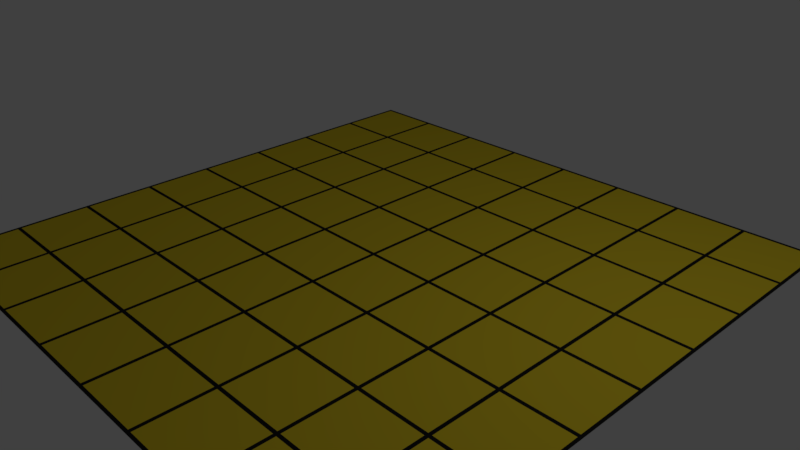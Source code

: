 # Source: board_yellow.blend  (saved by Blender 2.77.0; exported with 4.5.12 LTS)
import bpy
from mathutils import Matrix  # noqa: F401  (used for matrix-valued properties, if any)

bpy.ops.wm.read_factory_settings(use_empty=True)
scene = bpy.context.scene
scene.name = 'Scene'

# ---- collections
col_collection_1 = bpy.data.collections.new('Collection 1'); scene.collection.children.link(col_collection_1)

# ---- materials (node trees are filled in below, after node groups)
mat_line = bpy.data.materials.new('Line')
mat_line.alpha_threshold = 0.0
mat_line.use_transparent_shadow = False
mat_line.diffuse_color = (0.01521, 0.01521, 0.01521, 1.0)
mat_line.roughness = 0.5
mat_line.specular_intensity = 0.0
mat_boardyellow = bpy.data.materials.new('BoardYellow')
mat_boardyellow.alpha_threshold = 0.0
mat_boardyellow.use_transparent_shadow = False
mat_boardyellow.diffuse_color = (0.8, 0.6165, 0.02819, 1.0)
mat_boardyellow.roughness = 0.5
mat_boardyellow.specular_intensity = 0.0

# ---- material node trees

# ---- world
world_world = bpy.data.worlds.new('World'); scene.world = world_world
world_world.color = (0.05088, 0.05088, 0.05088)
world_world.use_sun_shadow = False
world_world.sun_shadow_jitter_overblur = 0.0
world_world.cycles.sampling_method = 'MANUAL'

# ---- cameras
cam_camera = bpy.data.cameras.new('Camera')
cam_camera.clip_end = 100.0
cam_camera.lens = 35.0
cam_camera.sensor_width = 32.0
cam_camera.sensor_height = 18.0
cam_camera.ortho_scale = 7.314
cam_camera.dof.focus_distance = 0.0
cam_camera.dof.aperture_fstop = 128.0

# ---- lights
light_lamp = bpy.data.lights.new('Lamp', 'POINT')
light_lamp.transmission_factor = 0.0
light_lamp.cutoff_distance = 30.0
light_lamp.energy = 100.0
light_lamp.shadow_buffer_clip_start = 1.001
light_lamp.shadow_soft_size = 0.1
light_lamp.shadow_maximum_resolution = 0.006
light_lamp.use_absolute_resolution = True

# ---- meshes
me_plane_003 = bpy.data.meshes.new('Plane.003')
me_plane_003.from_pydata([(-7.95, -6.05, 0.0), (-7.95, -7.95, 0.0), (-6.05, -7.95, 0.0), (-6.05, -6.05, 0.0), (-6.0, -6.0, 0.0), (-5.95, -6.05, 0.0), (-5.95, -7.95, 0.0), (-4.05, -7.95, 0.0), (-4.05, -6.05, 0.0), (-3.95, -6.05, 0.0), (-3.95, -7.95, 0.0), (-2.05, -7.95, 0.0), (-2.05, -6.05, 0.0), (-1.95, -6.05, 0.0), (-1.95, -7.95, 0.0), (-0.04998, -7.95, 0.0), (-0.04998, -6.05, 0.0), (0.05002, -6.05, 0.0), (0.05002, -7.95, 0.0), (1.95, -7.95, 0.0), (1.95, -6.05, 0.0), (2.0, -6.0, 0.0), (2.05, -6.05, 0.0), (2.05, -7.95, 0.0), (3.95, -7.95, 0.0), (3.95, -6.05, 0.0), (4.0, -6.0, 0.0), (4.05, -6.05, 0.0), (4.05, -7.95, 0.0), (5.95, -7.95, 0.0), (5.95, -6.05, 0.0), (6.05, -6.05, 0.0), (6.05, -7.95, 0.0), (7.95, -7.95, 0.0), (7.95, -6.05, 0.0), (-7.95, -4.05, 0.0), (-7.95, -5.95, 0.0), (-6.05, -5.95, 0.0), (-6.05, -4.05, 0.0), (-4.0, -6.0, 0.0), (-5.95, -4.05, 0.0), (-5.95, -5.95, 0.0), (-4.05, -5.95, 0.0), (-4.05, -4.05, 0.0), (-2.0, -6.0, 0.0), (-3.95, -4.05, 0.0), (-3.95, -5.95, 0.0), (-2.05, -5.95, 0.0), (-2.05, -4.05, 0.0), (2.146e-05, -6.0, 0.0), (-1.95, -4.05, 0.0), (-1.95, -5.95, 0.0), (-0.04998, -5.95, 0.0), (-0.04998, -4.05, 0.0), (0.05002, -4.05, 0.0), (0.05002, -5.95, 0.0), (1.95, -5.95, 0.0), (1.95, -4.05, 0.0), (2.05, -4.05, 0.0), (2.05, -5.95, 0.0), (3.95, -5.95, 0.0), (3.95, -4.05, 0.0), (4.05, -4.05, 0.0), (4.05, -5.95, 0.0), (5.95, -5.95, 0.0), (5.95, -4.05, 0.0), (6.0, -6.0, 0.0), (6.05, -4.05, 0.0), (6.05, -5.95, 0.0), (7.95, -5.95, 0.0), (7.95, -4.05, 0.0), (-6.0, -2.0, 0.0), (-7.95, -2.05, 0.0), (-7.95, -3.95, 0.0), (-6.05, -3.95, 0.0), (-6.05, -2.05, 0.0), (-5.95, -2.05, 0.0), (-5.95, -3.95, 0.0), (-4.05, -3.95, 0.0), (-4.05, -2.05, 0.0), (-3.95, -2.05, 0.0), (-3.95, -3.95, 0.0), (-2.05, -3.95, 0.0), (-2.05, -2.05, 0.0), (2.146e-05, -2.0, 0.0), (-1.95, -2.05, 0.0), (-1.95, -3.95, 0.0), (-0.04998, -3.95, 0.0), (-0.04998, -2.05, 0.0), (0.05002, -2.05, 0.0), (0.05002, -3.95, 0.0), (1.95, -3.95, 0.0), (1.95, -2.05, 0.0), (4.0, -2.0, 0.0), (2.05, -2.05, 0.0), (2.05, -3.95, 0.0), (3.95, -3.95, 0.0), (3.95, -2.05, 0.0), (4.05, -2.05, 0.0), (4.05, -3.95, 0.0), (5.95, -3.95, 0.0), (5.95, -2.05, 0.0), (6.05, -2.05, 0.0), (6.05, -3.95, 0.0), (7.95, -3.95, 0.0), (7.95, -2.05, 0.0), (-7.95, -0.04998, 0.0), (-7.95, -1.95, 0.0), (-6.05, -1.95, 0.0), (-6.05, -0.04998, 0.0), (-5.95, -0.04998, 0.0), (-5.95, -1.95, 0.0), (-4.05, -1.95, 0.0), (-4.05, -0.04998, 0.0), (-4.0, -2.0, 0.0), (-2.0, -2.0, 0.0), (-3.95, -0.04998, 0.0), (-3.95, -1.95, 0.0), (-2.05, -1.95, 0.0), (-2.05, -0.04998, 0.0), (-1.95, -0.04998, 0.0), (-1.95, -1.95, 0.0), (-0.04998, -1.95, 0.0), (-0.04998, -0.04998, 0.0), (0.05002, -0.04998, 0.0), (0.05002, -1.95, 0.0), (1.95, -1.95, 0.0), (1.95, -0.04998, 0.0), (2.0, -2.0, 0.0), (2.05, -0.04998, 0.0), (2.05, -1.95, 0.0), (3.95, -1.95, 0.0), (3.95, -0.04998, 0.0), (6.0, -2.0, 0.0), (4.05, -0.04998, 0.0), (4.05, -1.95, 0.0), (5.95, -1.95, 0.0), (5.95, -0.04998, 0.0), (6.05, -0.04998, 0.0), (6.05, -1.95, 0.0), (7.95, -1.95, 0.0), (7.95, -0.04998, 0.0), (-6.0, 2.0, 0.0), (-7.95, 1.95, 0.0), (-7.95, 0.05002, 0.0), (-6.05, 0.05002, 0.0), (-6.05, 1.95, 0.0), (-4.0, 2.0, 0.0), (-5.95, 1.95, 0.0), (-5.95, 0.05002, 0.0), (-4.05, 0.05002, 0.0), (-4.05, 1.95, 0.0), (-3.95, 1.95, 0.0), (-3.95, 0.05002, 0.0), (-2.05, 0.05002, 0.0), (-2.05, 1.95, 0.0), (-1.95, 1.95, 0.0), (-1.95, 0.05002, 0.0), (-0.04998, 0.05002, 0.0), (-0.04998, 1.95, 0.0), (2.146e-05, 2.0, 0.0), (0.05002, 1.95, 0.0), (0.05002, 0.05002, 0.0), (1.95, 0.05002, 0.0), (1.95, 1.95, 0.0), (2.05, 1.95, 0.0), (2.05, 0.05002, 0.0), (3.95, 0.05002, 0.0), (3.95, 1.95, 0.0), (4.0, 2.0, 0.0), (4.05, 1.95, 0.0), (4.05, 0.05002, 0.0), (5.95, 0.05002, 0.0), (5.95, 1.95, 0.0), (6.05, 1.95, 0.0), (6.05, 0.05002, 0.0), (7.95, 0.05002, 0.0), (7.95, 1.95, 0.0), (-7.95, 3.95, 0.0), (-7.95, 2.05, 0.0), (-6.05, 2.05, 0.0), (-6.05, 3.95, 0.0), (-5.95, 3.95, 0.0), (-5.95, 2.05, 0.0), (-4.05, 2.05, 0.0), (-4.05, 3.95, 0.0), (-2.0, 2.0, 0.0), (-3.95, 3.95, 0.0), (-3.95, 2.05, 0.0), (-2.05, 2.05, 0.0), (-2.05, 3.95, 0.0), (-1.95, 3.95, 0.0), (-1.95, 2.05, 0.0), (-0.04998, 2.05, 0.0), (-0.04998, 3.95, 0.0), (2.0, 2.0, 0.0), (0.05002, 3.95, 0.0), (0.05002, 2.05, 0.0), (1.95, 2.05, 0.0), (1.95, 3.95, 0.0), (2.05, 3.95, 0.0), (2.05, 2.05, 0.0), (3.95, 2.05, 0.0), (3.95, 3.95, 0.0), (6.0, 2.0, 0.0), (4.05, 3.95, 0.0), (4.05, 2.05, 0.0), (5.95, 2.05, 0.0), (5.95, 3.95, 0.0), (6.05, 3.95, 0.0), (6.05, 2.05, 0.0), (7.95, 2.05, 0.0), (7.95, 3.95, 0.0), (-7.95, 5.95, 0.0), (-7.95, 4.05, 0.0), (-6.05, 4.05, 0.0), (-6.05, 5.95, 0.0), (-5.95, 5.95, 0.0), (-5.95, 4.05, 0.0), (-4.05, 4.05, 0.0), (-4.05, 5.95, 0.0), (-3.95, 5.95, 0.0), (-3.95, 4.05, 0.0), (-2.05, 4.05, 0.0), (-2.05, 5.95, 0.0), (-2.0, 6.0, 0.0), (-1.95, 5.95, 0.0), (-1.95, 4.05, 0.0), (-0.04998, 4.05, 0.0), (-0.04998, 5.95, 0.0), (0.05002, 5.95, 0.0), (0.05002, 4.05, 0.0), (1.95, 4.05, 0.0), (1.95, 5.95, 0.0), (2.05, 5.95, 0.0), (2.05, 4.05, 0.0), (3.95, 4.05, 0.0), (3.95, 5.95, 0.0), (6.0, 6.0, 0.0), (4.05, 5.95, 0.0), (4.05, 4.05, 0.0), (5.95, 4.05, 0.0), (5.95, 5.95, 0.0), (6.05, 5.95, 0.0), (6.05, 4.05, 0.0), (7.95, 4.05, 0.0), (7.95, 5.95, 0.0), (-6.0, 6.0, 0.0), (-7.95, 7.95, 0.0), (-7.95, 6.05, 0.0), (-6.05, 6.05, 0.0), (-6.05, 7.95, 0.0), (-5.95, 7.95, 0.0), (-5.95, 6.05, 0.0), (-4.05, 6.05, 0.0), (-4.05, 7.95, 0.0), (-4.0, 6.0, 0.0), (-3.95, 7.95, 0.0), (-3.95, 6.05, 0.0), (-2.05, 6.05, 0.0), (-2.05, 7.95, 0.0), (2.146e-05, 6.0, 0.0), (-1.95, 7.95, 0.0), (-1.95, 6.05, 0.0), (-0.04998, 6.05, 0.0), (-0.04998, 7.95, 0.0), (2.0, 6.0, 0.0), (0.05002, 7.95, 0.0), (0.05002, 6.05, 0.0), (1.95, 6.05, 0.0), (1.95, 7.95, 0.0), (4.0, 6.0, 0.0), (2.05, 7.95, 0.0), (2.05, 6.05, 0.0), (3.95, 6.05, 0.0), (3.95, 7.95, 0.0), (4.05, 7.95, 0.0), (4.05, 6.05, 0.0), (5.95, 6.05, 0.0), (5.95, 7.95, 0.0), (6.05, 7.95, 0.0), (6.05, 6.05, 0.0), (7.95, 7.95, 0.0), (-8.04, -8.04, 0.0), (8.04, -8.04, 0.0), (-8.04, 8.04, 0.0), (8.04, 8.04, 0.0), (7.95, 6.05, 0.0)], [], [(1, 2, 3, 0), (6, 5, 4, 3, 2), (37, 36, 0, 3, 4), (6, 7, 8, 5), (10, 9, 39, 8, 7), (42, 41, 4, 5, 8, 39), (10, 11, 12, 9), (14, 15, 16, 13), (18, 17, 49, 16, 15), (52, 51, 44, 13, 16, 49), (18, 19, 20, 17), (56, 55, 49, 17, 20, 21), (28, 27, 26, 25, 24), (23, 24, 25, 22), (60, 59, 21, 22, 25, 26), (32, 31, 66, 30, 29), (28, 29, 30, 27), (64, 63, 26, 27, 30, 66), (32, 33, 34, 31), (29, 28, 24, 23, 19, 18, 15, 14, 11, 10, 7, 6, 2, 1, 283, 284, 33, 32), (36, 37, 38, 35), (41, 42, 43, 40), (46, 47, 48, 45), (51, 52, 53, 50), (55, 56, 57, 54), (59, 60, 61, 58), (104, 103, 102, 133, 101, 100, 99, 98, 93, 97, 96, 95, 94, 128, 92, 91, 90, 89, 84, 88, 87, 86, 85, 115, 83, 82, 81, 80, 114, 79, 78, 77, 76, 71, 75, 74, 73, 35, 38, 37, 4, 41, 40, 43, 42, 39, 46, 45, 48, 47, 44, 51, 50, 53, 52, 49, 55, 54, 57, 56, 21, 59, 58, 61, 60, 26, 63, 62, 65, 64, 66, 68, 67, 70), (63, 64, 65, 62), (69, 68, 66, 31, 34), (68, 69, 70, 67), (73, 74, 75, 72), (108, 107, 72, 75, 71), (77, 78, 79, 76), (111, 110, 113, 112, 114, 117, 116, 119, 118, 115, 121, 120, 123, 122, 84, 125, 124, 127, 126, 128, 130, 129, 132, 131, 93, 135, 134, 137, 136, 133, 139, 138, 141, 176, 175, 174, 204, 173, 172, 171, 170, 169, 168, 167, 166, 165, 195, 164, 163, 162, 161, 160, 159, 158, 157, 156, 186, 155, 154, 153, 152, 147, 151, 150, 149, 148, 142, 146, 145, 144, 106, 109, 108, 71), (81, 82, 83, 80), (86, 87, 88, 85), (122, 121, 115, 85, 88, 84), (118, 117, 114, 80, 83, 115), (90, 91, 92, 89), (126, 125, 84, 89, 92, 128), (95, 96, 97, 94), (131, 130, 128, 94, 97, 93), (99, 100, 101, 98), (136, 135, 93, 98, 101, 133), (103, 104, 105, 102), (140, 139, 133, 102, 105), (107, 108, 109, 106), (111, 112, 113, 110), (112, 111, 71, 76, 79, 114), (117, 118, 119, 116), (121, 122, 123, 120), (125, 126, 127, 124), (130, 131, 132, 129), (135, 136, 137, 134), (139, 140, 141, 138), (144, 145, 146, 143), (149, 150, 151, 148), (153, 154, 155, 152), (189, 188, 147, 152, 155, 186), (193, 192, 186, 156, 159, 160), (157, 158, 159, 156), (162, 163, 164, 161), (198, 197, 160, 161, 164, 195), (202, 201, 195, 165, 168, 169), (166, 167, 168, 165), (207, 206, 169, 170, 173, 204), (171, 172, 173, 170), (175, 176, 177, 174), (211, 210, 204, 174, 177), (286, 282, 287, 246, 245, 212, 211, 177, 176, 141, 140, 105, 104, 70, 69, 34, 33, 284), (179, 180, 181, 178), (180, 179, 143, 146, 142), (183, 184, 185, 182), (188, 189, 190, 187), (192, 193, 194, 191), (197, 198, 199, 196), (201, 202, 203, 200), (206, 207, 208, 205), (184, 183, 142, 148, 151, 147), (210, 209, 212, 245, 244, 243, 238, 242, 241, 240, 239, 271, 237, 236, 235, 234, 266, 233, 232, 231, 230, 261, 229, 228, 227, 226, 225, 224, 223, 222, 221, 256, 220, 219, 218, 217, 247, 216, 215, 214, 178, 181, 180, 142, 183, 182, 185, 184, 147, 188, 187, 190, 189, 186, 192, 191, 194, 193, 160, 197, 196, 199, 198, 195, 201, 200, 203, 202, 169, 206, 205, 208, 207, 204), (210, 211, 212, 209), (214, 215, 216, 213), (218, 219, 220, 217), (254, 253, 247, 217, 220, 256), (222, 223, 224, 221), (259, 258, 256, 221, 224, 225), (227, 228, 229, 226), (264, 263, 225, 226, 229, 261), (231, 232, 233, 230), (269, 268, 261, 230, 233, 266), (253, 252, 251, 250, 247), (235, 236, 237, 234), (274, 273, 266, 234, 237, 271), (240, 241, 242, 239), (278, 277, 271, 239, 242, 238), (14, 13, 44, 12, 11), (244, 245, 246, 243), (47, 46, 39, 9, 12, 44), (249, 250, 251, 248), (263, 262, 260, 259, 225), (253, 254, 255, 252), (268, 267, 265, 264, 261), (258, 259, 260, 257), (273, 272, 270, 269, 266), (285, 248, 251, 252, 255, 257, 260, 262, 265, 267, 270, 272, 275, 276, 279, 278, 238, 281, 280, 282, 286), (263, 264, 265, 262), (285, 283, 1, 0, 36, 35, 73, 72, 107, 106, 144, 143, 179, 178, 214, 213, 249, 248), (268, 269, 270, 267), (273, 274, 275, 272), (277, 278, 279, 276), (277, 276, 275, 274, 271), (250, 249, 213, 216, 247), (258, 257, 255, 254, 256), (23, 22, 21, 20, 19), (246, 287, 281, 238, 243), (281, 287, 282, 280)])
me_plane_003.polygons.foreach_set('material_index', [1, 0, 0, 1, 0, 0, 1, 1, 0, 0, 1, 0, 0, 1, 0, 0, 1, 0, 1, 0, 1, 1, 1, 1, 1, 1, 0, 1, 0, 1, 1, 0, 1, 0, 1, 1, 0, 0, 1, 0, 1, 0, 1, 0, 1, 0, 1, 1, 0, 1, 1, 1, 1, 1, 1, 1, 1, 1, 0, 0, 1, 1, 0, 0, 1, 0, 1, 1, 0, 0, 1, 0, 1, 1, 1, 1, 1, 1, 0, 0, 1, 1, 1, 0, 1, 0, 1, 0, 1, 0, 0, 1, 0, 1, 0, 0, 1, 0, 1, 0, 1, 0, 1, 0, 0, 1, 0, 1, 1, 1, 0, 0, 0, 0, 0, 1])
me_plane_003.materials.append(mat_line)
me_plane_003.materials.append(mat_boardyellow)
me_plane_003.use_remesh_preserve_volume = False
me_plane_003.use_remesh_preserve_attributes = False
me_plane_003.use_mirror_vertex_groups = False
me_plane_003.update()

# ---- objects
ob_plane = bpy.data.objects.new('Plane', me_plane_003)
ob_lamp = bpy.data.objects.new('Lamp', light_lamp)
ob_camera = bpy.data.objects.new('Camera', cam_camera)

# ---- transforms, parenting, visibility, modifiers, constraints
ob_plane.location = (0.0, 0.0, 0.0)
ob_plane.scale = (0.4975, 0.4975, 1.0)
ob_plane.lineart.crease_threshold = 0.0
ob_lamp.location = (4.076, 1.005, 5.904)
ob_lamp.rotation_euler = (0.6503, 0.05522, 1.866)
ob_lamp.lock_rotations_4d = False
ob_lamp.empty_display_type = 'ARROWS'
ob_lamp.color = (0.0, 0.0, 0.0, 0.0)
ob_lamp.lineart.crease_threshold = 0.0
ob_camera.location = (7.481, -6.508, 5.344)
ob_camera.rotation_euler = (1.109, 0.01082, 0.8149)
ob_camera.lock_rotations_4d = False
ob_camera.empty_display_type = 'ARROWS'
ob_camera.color = (0.0, 0.0, 0.0, 0.0)
ob_camera.display_type = 'WIRE'
ob_camera.lineart.crease_threshold = 0.0

# ---- collection membership
col_collection_1.objects.link(ob_plane)
col_collection_1.objects.link(ob_lamp)
col_collection_1.objects.link(ob_camera)

# ---- scene / render settings (as saved in the file)
scene.camera = ob_camera
scene.frame_start = 1; scene.frame_end = 250; scene.frame_set(1)
scene.render.engine = 'BLENDER_EEVEE_NEXT'
scene.render.resolution_percentage = 50
scene.render.dither_intensity = 0.0
scene.cycles.use_denoising = False
scene.cycles.samples = 128
scene.cycles.sampling_pattern = 'TABULATED_SOBOL'
scene.cycles.light_sampling_threshold = 0.0
scene.cycles.use_adaptive_sampling = False
scene.cycles.use_light_tree = False
scene.cycles.blur_glossy = 0.0
scene.cycles.sample_clamp_indirect = 0.0
scene.view_settings.view_transform = 'Standard'
bpy.context.view_layer.update()
